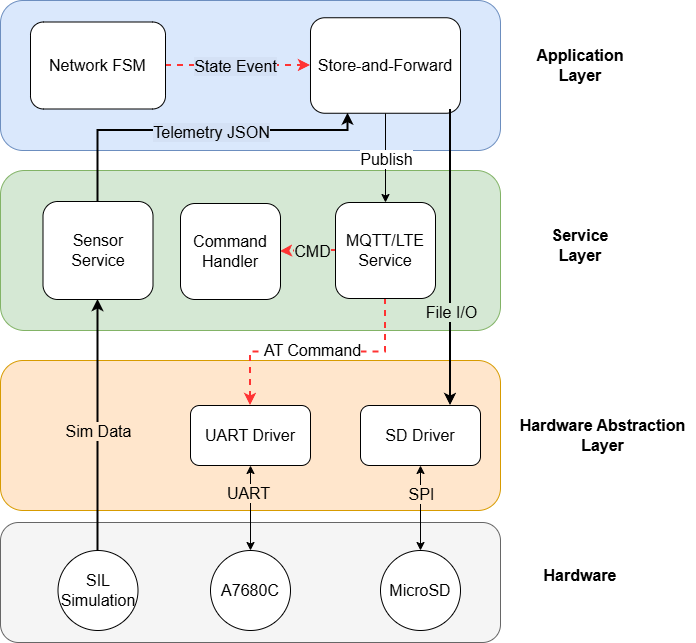

The diagram above was exported from draw.io. Its source (the exported page's mxGraphModel, read from the mxfile embedded in the PNG):
<mxGraphModel dx="1202" dy="1491" grid="1" gridSize="10" guides="1" tooltips="1" connect="1" arrows="1" fold="1" page="1" pageScale="1" pageWidth="1169" pageHeight="827" math="0" shadow="0">
  <root>
    <mxCell id="0" />
    <mxCell id="1" parent="0" />
    <mxCell id="afYx62sahUm4X91hL7ZV-1" parent="1" style="rounded=1;whiteSpace=wrap;html=1;fillColor=#f5f5f5;strokeColor=#666666;fontColor=#333333;fontSize=16;" value="" vertex="1">
      <mxGeometry height="120" width="500" x="260" y="402" as="geometry" />
    </mxCell>
    <mxCell id="afYx62sahUm4X91hL7ZV-5" parent="1" style="text;html=1;whiteSpace=wrap;strokeColor=none;fillColor=none;align=center;verticalAlign=middle;rounded=0;fontStyle=1;fontSize=16;" value="Hardware" vertex="1">
      <mxGeometry height="30" width="60" x="810" y="440" as="geometry" />
    </mxCell>
    <mxCell id="9yxGWWZG9ihoOhTxG-NL-3" parent="1" style="ellipse;whiteSpace=wrap;html=1;aspect=fixed;fontSize=16;" value="A7680C" vertex="1">
      <mxGeometry height="80" width="80" x="470" y="430" as="geometry" />
    </mxCell>
    <mxCell id="9yxGWWZG9ihoOhTxG-NL-4" parent="1" style="ellipse;whiteSpace=wrap;html=1;aspect=fixed;fontSize=16;" value="MicroSD" vertex="1">
      <mxGeometry height="80" width="80" x="640" y="430" as="geometry" />
    </mxCell>
    <mxCell id="yis__z1J5jo2UOy4FiZR-1" parent="1" style="rounded=1;whiteSpace=wrap;html=1;fillColor=#ffe6cc;strokeColor=#d79b00;fontSize=16;" value="" vertex="1">
      <mxGeometry height="150" width="500" x="260" y="240" as="geometry" />
    </mxCell>
    <mxCell id="yis__z1J5jo2UOy4FiZR-2" parent="1" style="rounded=1;whiteSpace=wrap;html=1;fillColor=#d5e8d4;strokeColor=#82b366;fontSize=16;" value="" vertex="1">
      <mxGeometry height="160" width="500" x="260" y="50" as="geometry" />
    </mxCell>
    <mxCell id="yis__z1J5jo2UOy4FiZR-3" parent="1" style="rounded=1;whiteSpace=wrap;html=1;fillColor=#dae8fc;strokeColor=#6c8ebf;fontSize=16;" value="" vertex="1">
      <mxGeometry height="150" width="500" x="260" y="-120" as="geometry" />
    </mxCell>
    <mxCell id="yis__z1J5jo2UOy4FiZR-4" parent="1" style="text;html=1;whiteSpace=wrap;strokeColor=none;fillColor=none;align=center;verticalAlign=middle;rounded=0;fontStyle=1;fontSize=16;" value="Application Layer" vertex="1">
      <mxGeometry height="30" width="120" x="780" y="-70" as="geometry" />
    </mxCell>
    <mxCell id="yis__z1J5jo2UOy4FiZR-6" parent="1" style="text;html=1;whiteSpace=wrap;strokeColor=none;fillColor=none;align=center;verticalAlign=middle;rounded=0;fontStyle=1;fontSize=16;" value="Service Layer" vertex="1">
      <mxGeometry height="30" width="100" x="790" y="110" as="geometry" />
    </mxCell>
    <mxCell id="yis__z1J5jo2UOy4FiZR-7" parent="1" style="text;html=1;whiteSpace=wrap;strokeColor=none;fillColor=none;align=center;verticalAlign=middle;rounded=0;fontStyle=1;fontSize=16;" value="Hardware Abstraction Layer" vertex="1">
      <mxGeometry height="30" width="185" x="770" y="300" as="geometry" />
    </mxCell>
    <mxCell id="imNQY4AtytM-kgBFd-9o-1" edge="1" parent="1" source="K53FJLnwQ_46jKsf4SYN-3" style="edgeStyle=orthogonalEdgeStyle;rounded=0;orthogonalLoop=1;jettySize=auto;html=1;entryX=0.5;entryY=0;entryDx=0;entryDy=0;endArrow=classic;endFill=1;startArrow=classic;startFill=1;fontSize=16;" target="9yxGWWZG9ihoOhTxG-NL-3">
      <mxGeometry relative="1" as="geometry" />
    </mxCell>
    <mxCell id="imNQY4AtytM-kgBFd-9o-27" connectable="0" parent="imNQY4AtytM-kgBFd-9o-1" style="edgeLabel;html=1;align=center;verticalAlign=middle;resizable=0;points=[];fontSize=16;labelBackgroundColor=light-dark(#FFE6CC,#2A2A2A8D);" value="UART" vertex="1">
      <mxGeometry relative="1" x="-0.3633" y="-3" as="geometry">
        <mxPoint as="offset" />
      </mxGeometry>
    </mxCell>
    <mxCell id="K53FJLnwQ_46jKsf4SYN-3" parent="1" style="rounded=1;whiteSpace=wrap;html=1;fontSize=16;" value="UART Driver" vertex="1">
      <mxGeometry height="60" width="120" x="450" y="285" as="geometry" />
    </mxCell>
    <mxCell id="imNQY4AtytM-kgBFd-9o-12" edge="1" parent="1" source="K53FJLnwQ_46jKsf4SYN-13" style="edgeStyle=orthogonalEdgeStyle;rounded=0;orthogonalLoop=1;jettySize=auto;html=1;exitX=0.5;exitY=1;exitDx=0;exitDy=0;entryX=0.5;entryY=0;entryDx=0;entryDy=0;dashed=1;strokeColor=#FF3333;strokeWidth=2;fontSize=16;" target="K53FJLnwQ_46jKsf4SYN-3">
      <mxGeometry relative="1" as="geometry" />
    </mxCell>
    <mxCell id="imNQY4AtytM-kgBFd-9o-24" connectable="0" parent="imNQY4AtytM-kgBFd-9o-12" style="edgeLabel;html=1;align=center;verticalAlign=middle;resizable=0;points=[];fontSize=16;" value="AT Command" vertex="1">
      <mxGeometry relative="1" x="0.0445" y="-2" as="geometry">
        <mxPoint x="-1" as="offset" />
      </mxGeometry>
    </mxCell>
    <mxCell id="imNQY4AtytM-kgBFd-9o-14" edge="1" parent="1" source="K53FJLnwQ_46jKsf4SYN-13" style="edgeStyle=orthogonalEdgeStyle;rounded=0;orthogonalLoop=1;jettySize=auto;html=1;exitX=0;exitY=0.5;exitDx=0;exitDy=0;entryX=1;entryY=0.5;entryDx=0;entryDy=0;dashed=1;strokeWidth=2;strokeColor=#FF3333;fontSize=16;" target="imNQY4AtytM-kgBFd-9o-10">
      <mxGeometry relative="1" as="geometry" />
    </mxCell>
    <mxCell id="gZbf_LqxXPwu_KpwXKO1-7" connectable="0" parent="imNQY4AtytM-kgBFd-9o-14" style="edgeLabel;html=1;align=center;verticalAlign=middle;resizable=0;points=[];labelBackgroundColor=light-dark(#D5E8D4,#121212);fontSize=16;" value="CMD" vertex="1">
      <mxGeometry relative="1" x="-0.1483" as="geometry">
        <mxPoint as="offset" />
      </mxGeometry>
    </mxCell>
    <mxCell id="K53FJLnwQ_46jKsf4SYN-13" parent="1" style="rounded=1;whiteSpace=wrap;html=1;fontSize=16;" value="MQTT/LTE Service" vertex="1">
      <mxGeometry height="96" width="100" x="595" y="82" as="geometry" />
    </mxCell>
    <mxCell id="gZbf_LqxXPwu_KpwXKO1-2" edge="1" parent="1" source="d2ZYV9tW5W3OfTJym-Is-5" style="edgeStyle=orthogonalEdgeStyle;rounded=0;orthogonalLoop=1;jettySize=auto;html=1;exitX=1;exitY=0.5;exitDx=0;exitDy=0;strokeWidth=2;dashed=1;strokeColor=#FF3333;fontSize=16;" target="zZKvSKNdeIpG5LTjZL2F-3">
      <mxGeometry relative="1" as="geometry" />
    </mxCell>
    <mxCell id="gZbf_LqxXPwu_KpwXKO1-3" connectable="0" parent="gZbf_LqxXPwu_KpwXKO1-2" style="edgeLabel;html=1;align=center;verticalAlign=middle;resizable=0;points=[];fontSize=16;labelBackgroundColor=light-dark(#D4E1F5,#121212);" value="State Event" vertex="1">
      <mxGeometry relative="1" x="-0.0385" as="geometry">
        <mxPoint as="offset" />
      </mxGeometry>
    </mxCell>
    <mxCell id="d2ZYV9tW5W3OfTJym-Is-5" parent="1" style="rounded=1;whiteSpace=wrap;html=1;fontSize=16;" value="Network FSM" vertex="1">
      <mxGeometry height="87" width="135" x="290" y="-98.5" as="geometry" />
    </mxCell>
    <mxCell id="imNQY4AtytM-kgBFd-9o-13" edge="1" parent="1" source="zZKvSKNdeIpG5LTjZL2F-3" style="edgeStyle=orthogonalEdgeStyle;rounded=0;orthogonalLoop=1;jettySize=auto;html=1;exitX=0.5;exitY=1;exitDx=0;exitDy=0;entryX=0.5;entryY=0;entryDx=0;entryDy=0;fontSize=16;" target="K53FJLnwQ_46jKsf4SYN-13">
      <mxGeometry relative="1" as="geometry" />
    </mxCell>
    <mxCell id="imNQY4AtytM-kgBFd-9o-20" connectable="0" parent="imNQY4AtytM-kgBFd-9o-13" style="edgeLabel;html=1;align=center;verticalAlign=middle;resizable=0;points=[];fontSize=16;" value="Publish" vertex="1">
      <mxGeometry relative="1" x="0.0391" as="geometry">
        <mxPoint as="offset" />
      </mxGeometry>
    </mxCell>
    <mxCell id="zZKvSKNdeIpG5LTjZL2F-3" parent="1" style="rounded=1;whiteSpace=wrap;html=1;fontSize=16;" value="Store-and-Forward" vertex="1">
      <mxGeometry height="95.5" width="150" x="570" y="-102.75" as="geometry" />
    </mxCell>
    <mxCell id="imNQY4AtytM-kgBFd-9o-7" edge="1" parent="1" source="jVTvwKouNTBA4aHnD76G-1" style="edgeStyle=orthogonalEdgeStyle;rounded=0;orthogonalLoop=1;jettySize=auto;html=1;startArrow=classic;startFill=1;fontSize=16;" target="9yxGWWZG9ihoOhTxG-NL-4">
      <mxGeometry relative="1" as="geometry" />
    </mxCell>
    <mxCell id="imNQY4AtytM-kgBFd-9o-28" connectable="0" parent="imNQY4AtytM-kgBFd-9o-7" style="edgeLabel;html=1;align=center;verticalAlign=middle;resizable=0;points=[];fontSize=16;labelBackgroundColor=light-dark(#FFE6CC,#2A2A2A8D);" value="SPI" vertex="1">
      <mxGeometry relative="1" x="-0.3356" as="geometry">
        <mxPoint as="offset" />
      </mxGeometry>
    </mxCell>
    <mxCell id="jVTvwKouNTBA4aHnD76G-1" parent="1" style="rounded=1;whiteSpace=wrap;html=1;fontSize=16;" value="&lt;div style=&quot;text-align: start;&quot;&gt;SD Driver&lt;/div&gt;" vertex="1">
      <mxGeometry height="60" width="120" x="620" y="285" as="geometry" />
    </mxCell>
    <mxCell id="jVTvwKouNTBA4aHnD76G-3" parent="1" style="ellipse;whiteSpace=wrap;html=1;aspect=fixed;fontSize=16;" value="SIL&lt;br&gt;Simulation" vertex="1">
      <mxGeometry height="80" width="80" x="317.5" y="430" as="geometry" />
    </mxCell>
    <mxCell id="jVTvwKouNTBA4aHnD76G-5" edge="1" parent="1" source="jVTvwKouNTBA4aHnD76G-4" style="edgeStyle=orthogonalEdgeStyle;rounded=0;orthogonalLoop=1;jettySize=auto;html=1;entryX=0.5;entryY=0;entryDx=0;entryDy=0;strokeWidth=2;startArrow=classic;startFill=1;endArrow=none;endFill=0;fontSize=16;" target="jVTvwKouNTBA4aHnD76G-3">
      <mxGeometry relative="1" as="geometry" />
    </mxCell>
    <mxCell id="imNQY4AtytM-kgBFd-9o-26" connectable="0" parent="jVTvwKouNTBA4aHnD76G-5" style="edgeLabel;html=1;align=center;verticalAlign=middle;resizable=0;points=[];fontSize=16;labelBackgroundColor=light-dark(#FFE6CC,#2A2A2A8D);fillColor=#FFE6CC;" value="Sim Data" vertex="1">
      <mxGeometry relative="1" x="-0.2491" y="-1" as="geometry">
        <mxPoint x="1" y="37" as="offset" />
      </mxGeometry>
    </mxCell>
    <mxCell id="imNQY4AtytM-kgBFd-9o-18" edge="1" parent="1" source="jVTvwKouNTBA4aHnD76G-4" style="edgeStyle=orthogonalEdgeStyle;rounded=0;orthogonalLoop=1;jettySize=auto;html=1;exitX=0.5;exitY=0;exitDx=0;exitDy=0;entryX=0.25;entryY=1;entryDx=0;entryDy=0;strokeWidth=2;fontSize=16;" target="zZKvSKNdeIpG5LTjZL2F-3">
      <mxGeometry relative="1" as="geometry">
        <Array as="points">
          <mxPoint x="358" y="10" />
          <mxPoint x="608" y="10" />
        </Array>
      </mxGeometry>
    </mxCell>
    <mxCell id="imNQY4AtytM-kgBFd-9o-19" connectable="0" parent="imNQY4AtytM-kgBFd-9o-18" style="edgeLabel;html=1;align=center;verticalAlign=middle;resizable=0;points=[];fontSize=16;labelBackgroundColor=light-dark(#D4E1F5,#121212);" value="Telemetry JSON" vertex="1">
      <mxGeometry relative="1" x="-0.1103" y="-1" as="geometry">
        <mxPoint x="33" as="offset" />
      </mxGeometry>
    </mxCell>
    <mxCell id="jVTvwKouNTBA4aHnD76G-4" parent="1" style="rounded=1;whiteSpace=wrap;html=1;fontSize=16;" value="Sensor Service" vertex="1">
      <mxGeometry height="98" width="110" x="302.5" y="81" as="geometry" />
    </mxCell>
    <mxCell id="imNQY4AtytM-kgBFd-9o-10" parent="1" style="rounded=1;whiteSpace=wrap;html=1;fontSize=16;" value="Command&lt;br&gt;Handler" vertex="1">
      <mxGeometry height="96" width="100" x="440" y="83" as="geometry" />
    </mxCell>
    <mxCell id="imNQY4AtytM-kgBFd-9o-17" edge="1" parent="1" source="zZKvSKNdeIpG5LTjZL2F-3" style="endArrow=classic;html=1;rounded=0;entryX=0.75;entryY=0;entryDx=0;entryDy=0;exitX=0.933;exitY=0.961;exitDx=0;exitDy=0;exitPerimeter=0;strokeWidth=2;fontSize=16;" target="jVTvwKouNTBA4aHnD76G-1" value="">
      <mxGeometry height="50" relative="1" width="50" as="geometry">
        <Array as="points">
          <mxPoint x="710" y="30" />
        </Array>
        <mxPoint x="710" y="-6" as="sourcePoint" />
        <mxPoint x="590" y="170" as="targetPoint" />
      </mxGeometry>
    </mxCell>
    <mxCell id="imNQY4AtytM-kgBFd-9o-25" connectable="0" parent="imNQY4AtytM-kgBFd-9o-17" style="edgeLabel;html=1;align=center;verticalAlign=middle;resizable=0;points=[];fontSize=16;labelBackgroundColor=light-dark(#D5E8D4,#121212);" value="File I/O" vertex="1">
      <mxGeometry relative="1" x="0.364" as="geometry">
        <mxPoint as="offset" />
      </mxGeometry>
    </mxCell>
  </root>
</mxGraphModel>